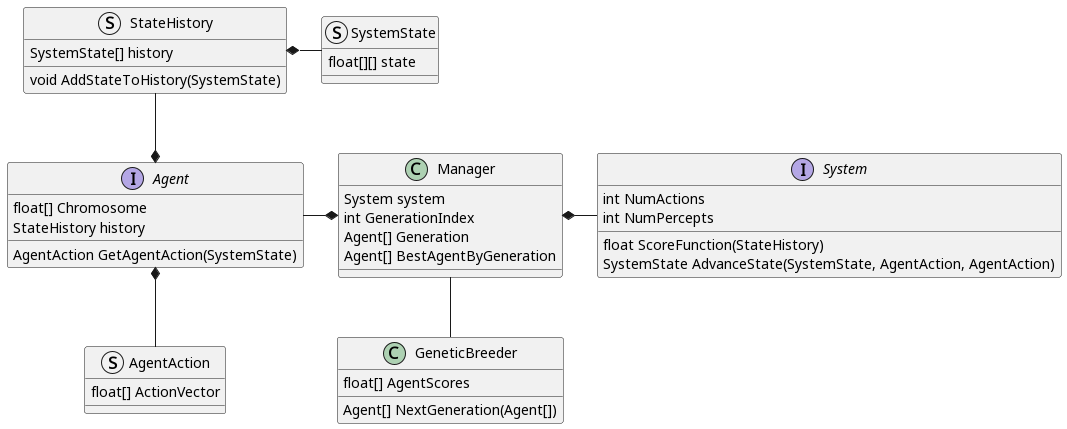

The diagram above was rendered by PlantUML. Its source (embedded in the PNG):
@startuml

interface Agent {
    float[] Chromosome
    StateHistory history
    AgentAction GetAgentAction(SystemState)
}

struct AgentAction {
    float[] ActionVector
}

interface System {
    int NumActions
    int NumPercepts
    float ScoreFunction(StateHistory)
    SystemState AdvanceState(SystemState, AgentAction, AgentAction)
}

struct SystemState {
    float[][] state
}

struct StateHistory {
    SystemState[] history
    void AddStateToHistory(SystemState)
}

class Manager {
    System system
    int GenerationIndex
    Agent[] Generation
    Agent[] BestAgentByGeneration
}

class GeneticBreeder {
    float[] AgentScores
    Agent[] NextGeneration(Agent[])
}

Agent *-d- AgentAction
StateHistory *-r- SystemState
Agent *-u- StateHistory

Agent -r-* Manager
System -l-* Manager
GeneticBreeder -u- Manager
@enduml